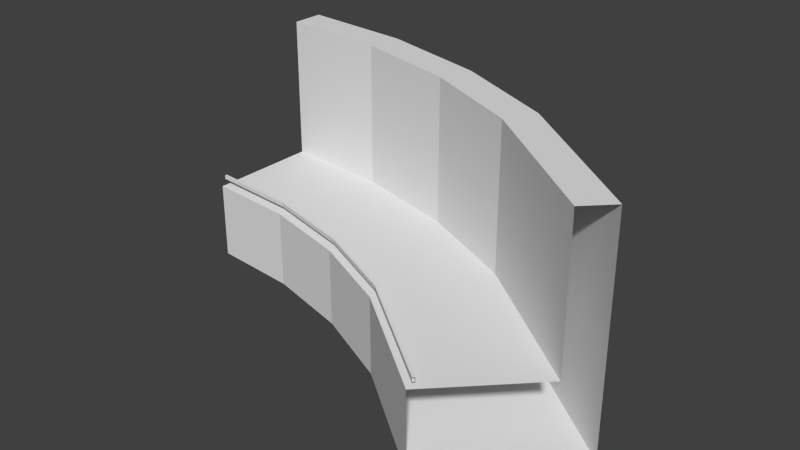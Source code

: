 # Source: right.blend  (saved by Blender 2.74.0; exported with 4.5.12 LTS)
import bpy
from mathutils import Matrix  # noqa: F401  (used for matrix-valued properties, if any)

bpy.ops.wm.read_factory_settings(use_empty=True)
scene = bpy.context.scene
scene.name = 'Scene'

# ---- collections
col_collection_1 = bpy.data.collections.new('Collection 1'); scene.collection.children.link(col_collection_1)

# ---- materials (node trees are filled in below, after node groups)
mat_side = bpy.data.materials.new('side')
mat_side.alpha_threshold = 0.0
mat_side.use_transparent_shadow = False
mat_side.roughness = 0.5
mat_tar = bpy.data.materials.new('tar')
mat_tar.alpha_threshold = 0.0
mat_tar.use_transparent_shadow = False
mat_tar.roughness = 0.5

# ---- material node trees

# ---- world
world_world = bpy.data.worlds.new('World'); scene.world = world_world
world_world.color = (0.05088, 0.05088, 0.05088)
world_world.use_sun_shadow = False
world_world.sun_shadow_jitter_overblur = 0.0
world_world.cycles.sampling_method = 'MANUAL'
world_world.cycles.sample_map_resolution = 256

# ---- meshes
me_plane_001 = bpy.data.meshes.new('Plane.001')
me_plane_001.from_pydata([(0.0, 5.0, -1.863e-08), (0.0, 4.0, 0.0), (0.0, -4.0, 0.0), (0.0, 5.0, 12.56), (0.0, -5.0, -1.863e-08), (0.0, -5.0, -6.718), (0.0, -4.631, 0.5796), (0.0, -4.631, 0.9156), (0.0, -4.417, 0.5796), (0.0, -4.417, 0.9156), (0.0, 7.88, 12.56), (0.0, 7.88, -6.718), (10.05, 7.001, -6.718), (10.05, 7.001, 12.56), (7.915, -5.109, 0.9156), (7.915, -5.109, 0.5796), (7.878, -5.32, 0.9156), (7.878, -5.32, 0.5796), (7.814, -5.684, -6.718), (7.814, -5.684, -1.863e-08), (9.551, 4.164, -1.863e-08), (9.551, 4.164, 12.56), (7.988, -4.699, 0.0), (9.377, 3.18, 0.0), (19.8, 4.39, -6.718), (19.8, 4.39, 12.56), (15.59, -7.166, 0.9156), (15.59, -7.166, 0.5796), (15.52, -7.367, 0.9156), (15.52, -7.367, 0.5796), (15.39, -7.714, -6.718), (15.39, -7.714, -1.863e-08), (18.81, 1.683, -1.863e-08), (18.81, 1.683, 12.56), (15.73, -6.774, 0.0), (18.47, 0.7434, 0.0), (28.94, 0.1257, -6.718), (28.94, 0.1257, 12.56), (22.79, -10.52, 0.9156), (22.79, -10.52, 0.5796), (22.68, -10.71, 0.9156), (22.68, -10.71, 0.5796), (22.5, -11.03, -6.718), (22.5, -11.03, -1.863e-08), (27.5, -2.369, -1.863e-08), (27.5, -2.369, 12.56), (23.0, -10.16, 0.0), (27.0, -3.235, 0.0), (40.93, -9.073, -6.718), (40.93, -9.073, 12.56), (32.23, -17.77, 0.9156), (32.23, -17.77, 0.5796), (32.08, -17.92, 0.9156), (32.08, -17.92, 0.5796), (31.82, -18.18, -6.718), (31.82, -18.18, -1.863e-08), (38.89, -11.11, -1.863e-08), (38.89, -11.11, 12.56), (32.53, -17.47, 0.0), (38.18, -11.82, 0.0)], [], [(9, 14, 15, 8), (5, 11, 12, 18), (5, 18, 19, 4), (6, 8, 15, 17), (3, 21, 13, 10), (10, 13, 12, 11), (9, 7, 16, 14), (7, 6, 17, 16), (4, 19, 22, 2), (1, 2, 22, 23), (0, 20, 21, 3), (0, 1, 23, 20), (14, 26, 27, 15), (18, 30, 31, 19), (20, 23, 35, 32), (17, 15, 27, 29), (20, 32, 33, 21), (23, 22, 34, 35), (18, 12, 24, 30), (19, 31, 34, 22), (21, 33, 25, 13), (14, 16, 28, 26), (16, 17, 29, 28), (13, 25, 24, 12), (26, 38, 39, 27), (30, 42, 43, 31), (32, 35, 47, 44), (29, 27, 39, 41), (32, 44, 45, 33), (35, 34, 46, 47), (30, 24, 36, 42), (31, 43, 46, 34), (33, 45, 37, 25), (26, 28, 40, 38), (28, 29, 41, 40), (25, 37, 36, 24), (38, 50, 51, 39), (42, 54, 55, 43), (44, 47, 59, 56), (41, 39, 51, 53), (44, 56, 57, 45), (47, 46, 58, 59), (42, 36, 48, 54), (43, 55, 58, 46), (45, 57, 49, 37), (38, 40, 52, 50), (40, 41, 53, 52), (37, 49, 48, 36)])
me_plane_001.polygons.foreach_set('material_index', [0, 0, 0, 0, 0, 0, 0, 0, 0, 1, 0, 0, 0, 0, 0, 0, 0, 1, 0, 0, 0, 0, 0, 0, 0, 0, 0, 0, 0, 1, 0, 0, 0, 0, 0, 0, 0, 0, 0, 0, 0, 1, 0, 0, 0, 0, 0, 0])
me_plane_001.materials.append(mat_side)
me_plane_001.materials.append(mat_tar)
me_plane_001.use_remesh_preserve_volume = False
me_plane_001.use_remesh_preserve_attributes = False
me_plane_001.use_mirror_vertex_groups = False
me_plane_001.update()

# ---- objects
ob_surface = bpy.data.objects.new('surface', me_plane_001)

# ---- transforms, parenting, visibility, modifiers, constraints
ob_surface.location = (0.0, 0.0, 0.0)
ob_surface.lineart.crease_threshold = 0.0

# ---- collection membership
col_collection_1.objects.link(ob_surface)

# ---- scene / render settings (as saved in the file)
scene.frame_start = 1; scene.frame_end = 250; scene.frame_set(1)
scene.render.engine = 'BLENDER_EEVEE_NEXT'
scene.render.resolution_percentage = 50
scene.render.dither_intensity = 0.0
scene.cycles.use_denoising = False
scene.cycles.samples = 10
scene.cycles.sampling_pattern = 'TABULATED_SOBOL'
scene.cycles.light_sampling_threshold = 0.0
scene.cycles.use_adaptive_sampling = False
scene.cycles.use_light_tree = False
scene.cycles.blur_glossy = 0.0
scene.cycles.pixel_filter_type = 'GAUSSIAN'
scene.cycles.sample_clamp_indirect = 0.0
scene.view_settings.view_transform = 'Standard'
bpy.context.view_layer.update()

# ---- added for rendering (the .blend has no active camera and no usable light): camera, sun
cam_auto = bpy.data.cameras.new('AutoCamera')
cam_auto.lens = 50.0
cam_auto.sensor_width = 36.0
cam_auto.clip_end = 1000.0
ob_auto_camera = bpy.data.objects.new('AutoCamera', cam_auto)
scene.collection.objects.link(ob_auto_camera)
ob_auto_camera.location = (68.7702, -63.1178, 41.5679)
ob_auto_camera.rotation_euler = (1.09748, -7.21219e-08, 0.694738)
scene.camera = ob_auto_camera
light_auto_sun = bpy.data.lights.new('AutoSun', 'SUN')
light_auto_sun.energy = 3.0
light_auto_sun.angle = 0.0523599
ob_auto_sun = bpy.data.objects.new('AutoSun', light_auto_sun)
scene.collection.objects.link(ob_auto_sun)
ob_auto_sun.rotation_euler = (0.872665, 0.174533, 0.523599)
bpy.context.view_layer.update()
